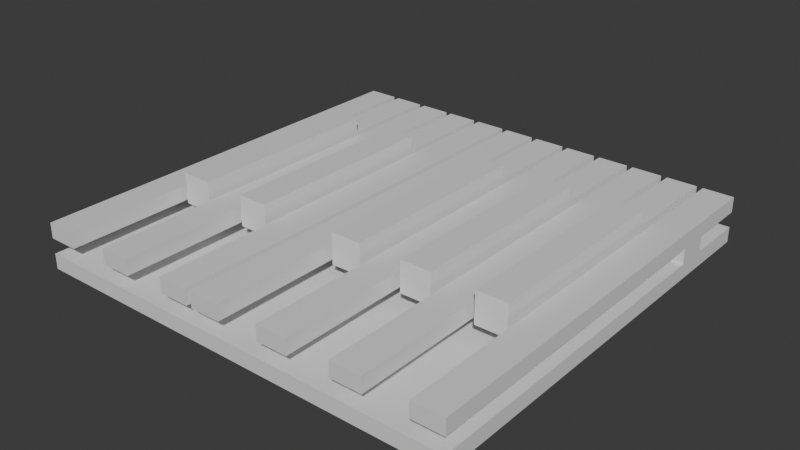 # Source: model2.blend  (saved by Blender 4.0.36; exported with 4.5.12 LTS)
import bpy
from mathutils import Matrix  # noqa: F401  (used for matrix-valued properties, if any)

bpy.ops.wm.read_factory_settings(use_empty=True)
scene = bpy.context.scene
scene.name = 'Scene'

# ---- collections
col_collection = bpy.data.collections.new('Collection'); scene.collection.children.link(col_collection)

# ---- materials (node trees are filled in below, after node groups)
mat_material = bpy.data.materials.new('Material')
mat_material.alpha_threshold = 0.0
mat_material.use_transparent_shadow = False
mat_material.roughness = 0.5
mat_material.line_color = (0.0, 0.0, 0.0, 1.0)

# ---- material node trees
mat_material.use_nodes = True; mat_material.node_tree.nodes.clear()
_N = mat_material.node_tree.nodes; _L = mat_material.node_tree.links
n0 = _N.new('ShaderNodeOutputMaterial'); n0.name = 'Material Output'; n0.location = (300, 300)
n1 = _N.new('ShaderNodeBsdfPrincipled'); n1.name = 'Principled BSDF'; n1.location = (10, 300)
n1.inputs[3].default_value = 1.45
_L.new(n1.outputs[0], n0.inputs[0])
n0.is_active_output = True

# ---- world
world_world = bpy.data.worlds.new('World'); scene.world = world_world
world_world.use_nodes = True; world_world.node_tree.nodes.clear()
_N = world_world.node_tree.nodes; _L = world_world.node_tree.links
n0 = _N.new('ShaderNodeOutputWorld'); n0.name = 'World Output'; n0.location = (300, 300)
n1 = _N.new('ShaderNodeBackground'); n1.name = 'Background'; n1.location = (10, 300)
n1.inputs[0].default_value = (0.05088, 0.05088, 0.05088, 1.0)
_L.new(n1.outputs[0], n0.inputs[0])
n0.is_active_output = True
world_world.color = (0.05088, 0.05088, 0.05088)
world_world.use_sun_shadow = False
world_world.sun_shadow_jitter_overblur = 0.0

# ---- meshes
me_cube = bpy.data.meshes.new('Cube')
me_cube.from_pydata([(1.0, 14.0, 0.5), (1.0, 14.0, 0.0), (1.0, 0.0, 0.5), (1.0, 0.0, 0.0), (0.0, 14.0, 0.5), (0.0, 14.0, 0.0), (0.0, 0.0, 0.5), (0.0, 0.0, 0.0)], [], [(0, 4, 6, 2), (3, 2, 6, 7), (7, 6, 4, 5), (5, 1, 3, 7), (1, 0, 2, 3), (5, 4, 0, 1)])
_uv = me_cube.uv_layers.new(name='UVMap')
_uv.uv.foreach_set('vector', [0.625, 0.5, 0.875, 0.5, 0.875, 0.75, 0.625, 0.75, 0.375, 0.75, 0.625, 0.75, 0.625, 1.0, 0.375, 1.0, 0.375, 0.0, 0.625, 0.0, 0.625, 0.25, 0.375, 0.25, 0.125, 0.5, 0.375, 0.5, 0.375, 0.75, 0.125, 0.75, 0.375, 0.5, 0.625, 0.5, 0.625, 0.75, 0.375, 0.75, 0.375, 0.25, 0.625, 0.25, 0.625, 0.5, 0.375, 0.5])
me_cube.materials.append(mat_material)
me_cube.use_mirror_vertex_groups = False
me_cube.update()
me_cube_001 = bpy.data.meshes.new('Cube.001')
me_cube_001.from_pydata([(1.0, 14.0, 0.5), (1.0, 14.0, 0.0), (1.0, 0.0, 0.5), (1.0, 0.0, 0.0), (0.0, 14.0, 0.5), (0.0, 14.0, 0.0), (0.0, 0.0, 0.5), (0.0, 0.0, 0.0)], [], [(0, 4, 6, 2), (3, 2, 6, 7), (7, 6, 4, 5), (5, 1, 3, 7), (1, 0, 2, 3), (5, 4, 0, 1)])
_uv = me_cube_001.uv_layers.new(name='UVMap')
_uv.uv.foreach_set('vector', [0.625, 0.5, 0.875, 0.5, 0.875, 0.75, 0.625, 0.75, 0.375, 0.75, 0.625, 0.75, 0.625, 1.0, 0.375, 1.0, 0.375, 0.0, 0.625, 0.0, 0.625, 0.25, 0.375, 0.25, 0.125, 0.5, 0.375, 0.5, 0.375, 0.75, 0.125, 0.75, 0.375, 0.5, 0.625, 0.5, 0.625, 0.75, 0.375, 0.75, 0.375, 0.25, 0.625, 0.25, 0.625, 0.5, 0.375, 0.5])
me_cube_001.materials.append(mat_material)
me_cube_001.use_mirror_vertex_groups = False
me_cube_001.update()
me_cube_002 = bpy.data.meshes.new('Cube.002')
me_cube_002.from_pydata([(1.0, 14.0, 0.5), (1.0, 14.0, 0.0), (1.0, 0.0, 0.5), (1.0, 0.0, 0.0), (0.0, 14.0, 0.5), (0.0, 14.0, 0.0), (0.0, 0.0, 0.5), (0.0, 0.0, 0.0)], [], [(0, 4, 6, 2), (3, 2, 6, 7), (7, 6, 4, 5), (5, 1, 3, 7), (1, 0, 2, 3), (5, 4, 0, 1)])
_uv = me_cube_002.uv_layers.new(name='UVMap')
_uv.uv.foreach_set('vector', [0.625, 0.5, 0.875, 0.5, 0.875, 0.75, 0.625, 0.75, 0.375, 0.75, 0.625, 0.75, 0.625, 1.0, 0.375, 1.0, 0.375, 0.0, 0.625, 0.0, 0.625, 0.25, 0.375, 0.25, 0.125, 0.5, 0.375, 0.5, 0.375, 0.75, 0.125, 0.75, 0.375, 0.5, 0.625, 0.5, 0.625, 0.75, 0.375, 0.75, 0.375, 0.25, 0.625, 0.25, 0.625, 0.5, 0.375, 0.5])
me_cube_002.materials.append(mat_material)
me_cube_002.use_mirror_vertex_groups = False
me_cube_002.update()
me_cube_003 = bpy.data.meshes.new('Cube.003')
me_cube_003.from_pydata([(1.0, 14.0, 0.5), (1.0, 14.0, 0.0), (1.0, 0.0, 0.5), (1.0, 0.0, 0.0), (0.0, 14.0, 0.5), (0.0, 14.0, 0.0), (0.0, 0.0, 0.5), (0.0, 0.0, 0.0)], [], [(0, 4, 6, 2), (3, 2, 6, 7), (7, 6, 4, 5), (5, 1, 3, 7), (1, 0, 2, 3), (5, 4, 0, 1)])
_uv = me_cube_003.uv_layers.new(name='UVMap')
_uv.uv.foreach_set('vector', [0.625, 0.5, 0.875, 0.5, 0.875, 0.75, 0.625, 0.75, 0.375, 0.75, 0.625, 0.75, 0.625, 1.0, 0.375, 1.0, 0.375, 0.0, 0.625, 0.0, 0.625, 0.25, 0.375, 0.25, 0.125, 0.5, 0.375, 0.5, 0.375, 0.75, 0.125, 0.75, 0.375, 0.5, 0.625, 0.5, 0.625, 0.75, 0.375, 0.75, 0.375, 0.25, 0.625, 0.25, 0.625, 0.5, 0.375, 0.5])
me_cube_003.materials.append(mat_material)
me_cube_003.use_mirror_vertex_groups = False
me_cube_003.update()
me_cube_004 = bpy.data.meshes.new('Cube.004')
me_cube_004.from_pydata([(1.0, 14.0, 0.5), (1.0, 14.0, 0.0), (1.0, 0.0, 0.5), (1.0, 0.0, 0.0), (0.0, 14.0, 0.5), (0.0, 14.0, 0.0), (0.0, 0.0, 0.5), (0.0, 0.0, 0.0)], [], [(0, 4, 6, 2), (3, 2, 6, 7), (7, 6, 4, 5), (5, 1, 3, 7), (1, 0, 2, 3), (5, 4, 0, 1)])
_uv = me_cube_004.uv_layers.new(name='UVMap')
_uv.uv.foreach_set('vector', [0.625, 0.5, 0.875, 0.5, 0.875, 0.75, 0.625, 0.75, 0.375, 0.75, 0.625, 0.75, 0.625, 1.0, 0.375, 1.0, 0.375, 0.0, 0.625, 0.0, 0.625, 0.25, 0.375, 0.25, 0.125, 0.5, 0.375, 0.5, 0.375, 0.75, 0.125, 0.75, 0.375, 0.5, 0.625, 0.5, 0.625, 0.75, 0.375, 0.75, 0.375, 0.25, 0.625, 0.25, 0.625, 0.5, 0.375, 0.5])
me_cube_004.materials.append(mat_material)
me_cube_004.use_mirror_vertex_groups = False
me_cube_004.update()
me_cube_005 = bpy.data.meshes.new('Cube.005')
me_cube_005.from_pydata([(1.0, 14.0, 0.5), (1.0, 14.0, 0.0), (1.0, 0.0, 0.5), (1.0, 0.0, 0.0), (0.0, 14.0, 0.5), (0.0, 14.0, 0.0), (0.0, 0.0, 0.5), (0.0, 0.0, 0.0)], [], [(0, 4, 6, 2), (3, 2, 6, 7), (7, 6, 4, 5), (5, 1, 3, 7), (1, 0, 2, 3), (5, 4, 0, 1)])
_uv = me_cube_005.uv_layers.new(name='UVMap')
_uv.uv.foreach_set('vector', [0.625, 0.5, 0.875, 0.5, 0.875, 0.75, 0.625, 0.75, 0.375, 0.75, 0.625, 0.75, 0.625, 1.0, 0.375, 1.0, 0.375, 0.0, 0.625, 0.0, 0.625, 0.25, 0.375, 0.25, 0.125, 0.5, 0.375, 0.5, 0.375, 0.75, 0.125, 0.75, 0.375, 0.5, 0.625, 0.5, 0.625, 0.75, 0.375, 0.75, 0.375, 0.25, 0.625, 0.25, 0.625, 0.5, 0.375, 0.5])
me_cube_005.materials.append(mat_material)
me_cube_005.use_mirror_vertex_groups = False
me_cube_005.update()
me_cube_006 = bpy.data.meshes.new('Cube.006')
me_cube_006.from_pydata([(1.0, 14.0, 0.5), (1.0, 14.0, 0.0), (1.0, 0.0, 0.5), (1.0, 0.0, 0.0), (0.0, 14.0, 0.5), (0.0, 14.0, 0.0), (0.0, 0.0, 0.5), (0.0, 0.0, 0.0)], [], [(0, 4, 6, 2), (3, 2, 6, 7), (7, 6, 4, 5), (5, 1, 3, 7), (1, 0, 2, 3), (5, 4, 0, 1)])
_uv = me_cube_006.uv_layers.new(name='UVMap')
_uv.uv.foreach_set('vector', [0.625, 0.5, 0.875, 0.5, 0.875, 0.75, 0.625, 0.75, 0.375, 0.75, 0.625, 0.75, 0.625, 1.0, 0.375, 1.0, 0.375, 0.0, 0.625, 0.0, 0.625, 0.25, 0.375, 0.25, 0.125, 0.5, 0.375, 0.5, 0.375, 0.75, 0.125, 0.75, 0.375, 0.5, 0.625, 0.5, 0.625, 0.75, 0.375, 0.75, 0.375, 0.25, 0.625, 0.25, 0.625, 0.5, 0.375, 0.5])
me_cube_006.materials.append(mat_material)
me_cube_006.use_mirror_vertex_groups = False
me_cube_006.update()
me_cube_008 = bpy.data.meshes.new('Cube.008')
me_cube_008.from_pydata([(1.0, 10.0, 0.5), (1.0, 10.0, 0.0), (1.0, 0.0, 0.5), (1.0, 0.0, 0.0), (0.0, 10.0, 0.5), (0.0, 10.0, 0.0), (0.0, 0.0, 0.5), (0.0, 0.0, 0.0), (0.0, 6.608, 0.0), (1.0, 6.608, 0.5), (0.0, 6.608, 0.5), (1.0, 6.608, 0.0), (1.0, 0.0, 1.0), (0.0, 0.0, 1.0), (1.0, 6.608, 1.0), (0.0, 6.608, 1.0)], [], [(2, 9, 14, 12), (3, 2, 6, 7), (8, 10, 4, 5), (8, 11, 3, 7), (11, 9, 2, 3), (5, 4, 0, 1), (1, 0, 9, 11), (5, 1, 11, 8), (7, 6, 10, 8), (0, 4, 10, 9), (14, 15, 13, 12), (10, 6, 13, 15), (9, 10, 15, 14), (6, 2, 12, 13)])
_uv = me_cube_008.uv_layers.new(name='UVMap')
_uv.uv.foreach_set('vector', [0.625, 0.75, 0.625, 0.5848, 0.625, 0.5848, 0.625, 0.75, 0.375, 0.75, 0.625, 0.75, 0.625, 1.0, 0.375, 1.0, 0.375, 0.1652, 0.625, 0.1652, 0.625, 0.25, 0.375, 0.25, 0.125, 0.5848, 0.375, 0.5848, 0.375, 0.75, 0.125, 0.75, 0.375, 0.5848, 0.625, 0.5848, 0.625, 0.75, 0.375, 0.75, 0.375, 0.25, 0.625, 0.25, 0.625, 0.5, 0.375, 0.5, 0.375, 0.5, 0.625, 0.5, 0.625, 0.5848, 0.375, 0.5848, 0.125, 0.5, 0.375, 0.5, 0.375, 0.5848, 0.125, 0.5848, 0.375, 0.0, 0.625, 0.0, 0.625, 0.1652, 0.375, 0.1652, 0.625, 0.5, 0.875, 0.5, 0.875, 0.5848, 0.625, 0.5848, 0.625, 0.5848, 0.875, 0.5848, 0.875, 0.75, 0.625, 0.75, 0.625, 0.1652, 0.625, 0.0, 0.625, 0.0, 0.625, 0.1652, 0.625, 0.5848, 0.875, 0.5848, 0.875, 0.5848, 0.625, 0.5848, 0.625, 1.0, 0.625, 0.75, 0.625, 0.75, 0.625, 1.0])
me_cube_008.materials.append(mat_material)
me_cube_008.use_mirror_vertex_groups = False
me_cube_008.update()
me_cube_013 = bpy.data.meshes.new('Cube.013')
me_cube_013.from_pydata([(0.0, 1.0, 0.5), (0.0, 1.0, 0.0), (14.2, 1.0, 0.5), (14.2, 1.0, 0.0), (0.0, 3.417e-07, 0.5), (0.0, 3.417e-07, 0.0), (14.2, 9.537e-07, 0.5), (14.2, 9.537e-07, 0.0)], [], [(0, 4, 6, 2), (3, 2, 6, 7), (7, 6, 4, 5), (5, 1, 3, 7), (1, 0, 2, 3), (5, 4, 0, 1)])
_uv = me_cube_013.uv_layers.new(name='UVMap')
_uv.uv.foreach_set('vector', [0.625, 0.5, 0.875, 0.5, 0.875, 0.75, 0.625, 0.75, 0.375, 0.75, 0.625, 0.75, 0.625, 1.0, 0.375, 1.0, 0.375, 0.0, 0.625, 0.0, 0.625, 0.25, 0.375, 0.25, 0.125, 0.5, 0.375, 0.5, 0.375, 0.75, 0.125, 0.75, 0.375, 0.5, 0.625, 0.5, 0.625, 0.75, 0.375, 0.75, 0.375, 0.25, 0.625, 0.25, 0.625, 0.5, 0.375, 0.5])
me_cube_013.materials.append(mat_material)
me_cube_013.use_mirror_vertex_groups = False
me_cube_013.update()
me_cube_014 = bpy.data.meshes.new('Cube.014')
me_cube_014.from_pydata([(-9.537e-07, 14.0, 0.5), (-9.537e-07, 14.0, 0.0), (14.2, 14.0, 0.5), (14.2, 14.0, 0.0), (0.0, 0.0, 0.5), (0.0, 0.0, 0.0), (14.2, 6.12e-07, 0.5), (14.2, 6.12e-07, 0.0)], [], [(0, 4, 6, 2), (3, 2, 6, 7), (7, 6, 4, 5), (5, 1, 3, 7), (1, 0, 2, 3), (5, 4, 0, 1)])
_uv = me_cube_014.uv_layers.new(name='UVMap')
_uv.uv.foreach_set('vector', [0.625, 0.5, 0.875, 0.5, 0.875, 0.75, 0.625, 0.75, 0.375, 0.75, 0.625, 0.75, 0.625, 1.0, 0.375, 1.0, 0.375, 0.0, 0.625, 0.0, 0.625, 0.25, 0.375, 0.25, 0.125, 0.5, 0.375, 0.5, 0.375, 0.75, 0.125, 0.75, 0.375, 0.5, 0.625, 0.5, 0.625, 0.75, 0.375, 0.75, 0.375, 0.25, 0.625, 0.25, 0.625, 0.5, 0.375, 0.5])
me_cube_014.materials.append(mat_material)
me_cube_014.use_mirror_vertex_groups = False
me_cube_014.update()

# ---- objects
ob_cube = bpy.data.objects.new('Cube', me_cube)
ob_cube_001 = bpy.data.objects.new('Cube.001', me_cube_001)
ob_cube_002 = bpy.data.objects.new('Cube.002', me_cube_002)
ob_cube_003 = bpy.data.objects.new('Cube.003', me_cube_003)
ob_cube_004 = bpy.data.objects.new('Cube.004', me_cube_004)
ob_cube_005 = bpy.data.objects.new('Cube.005', me_cube_005)
ob_cube_006 = bpy.data.objects.new('Cube.006', me_cube_006)
ob_cube_008 = bpy.data.objects.new('Cube.008', me_cube_008)
ob_cube_009 = bpy.data.objects.new('Cube.009', me_cube_008)
ob_cube_010 = bpy.data.objects.new('Cube.010', me_cube_008)
ob_cube_011 = bpy.data.objects.new('Cube.011', me_cube_008)
ob_cube_012 = bpy.data.objects.new('Cube.012', me_cube_008)
ob_cube_007 = bpy.data.objects.new('Cube.007', me_cube_013)
ob_cube_013 = bpy.data.objects.new('Cube.013', me_cube_014)

# ---- transforms, parenting, visibility, modifiers, constraints
ob_cube.location = (0.0, 0.0, 1.0)
ob_cube.lock_rotations_4d = False
ob_cube.empty_display_type = 'ARROWS'
ob_cube.lineart.crease_threshold = 0.0
ob_cube_001.location = (2.4, 0.0, 1.0)
ob_cube_001.lock_rotations_4d = False
ob_cube_001.empty_display_type = 'ARROWS'
ob_cube_001.lineart.crease_threshold = 0.0
ob_cube_002.location = (4.8, 0.0, 1.0)
ob_cube_002.lock_rotations_4d = False
ob_cube_002.empty_display_type = 'ARROWS'
ob_cube_002.lineart.crease_threshold = 0.0
ob_cube_003.location = (6.0, 0.0, 1.0)
ob_cube_003.lock_rotations_4d = False
ob_cube_003.empty_display_type = 'ARROWS'
ob_cube_003.lineart.crease_threshold = 0.0
ob_cube_004.location = (8.4, 0.0, 1.0)
ob_cube_004.lock_rotations_4d = False
ob_cube_004.empty_display_type = 'ARROWS'
ob_cube_004.lineart.crease_threshold = 0.0
ob_cube_005.location = (10.8, 0.0, 1.0)
ob_cube_005.lock_rotations_4d = False
ob_cube_005.empty_display_type = 'ARROWS'
ob_cube_005.lineart.crease_threshold = 0.0
ob_cube_006.location = (13.2, 0.0, 1.0)
ob_cube_006.lock_rotations_4d = False
ob_cube_006.empty_display_type = 'ARROWS'
ob_cube_006.lineart.crease_threshold = 0.0
ob_cube_008.location = (1.2, 4.0, 1.0)
ob_cube_008.lock_rotations_4d = False
ob_cube_008.empty_display_type = 'ARROWS'
ob_cube_008.lineart.crease_threshold = 0.0
ob_cube_009.location = (3.6, 4.0, 1.0)
ob_cube_009.lock_rotations_4d = False
ob_cube_009.empty_display_type = 'ARROWS'
ob_cube_009.lineart.crease_threshold = 0.0
ob_cube_010.location = (7.2, 4.0, 1.0)
ob_cube_010.lock_rotations_4d = False
ob_cube_010.empty_display_type = 'ARROWS'
ob_cube_010.lineart.crease_threshold = 0.0
ob_cube_011.location = (9.6, 4.0, 1.0)
ob_cube_011.lock_rotations_4d = False
ob_cube_011.empty_display_type = 'ARROWS'
ob_cube_011.lineart.crease_threshold = 0.0
ob_cube_012.location = (12.0, 4.0, 1.0)
ob_cube_012.lock_rotations_4d = False
ob_cube_012.empty_display_type = 'ARROWS'
ob_cube_012.lineart.crease_threshold = 0.0
ob_cube_007.location = (9.537e-07, 11.0, 0.5)
ob_cube_007.lock_rotations_4d = False
ob_cube_007.empty_display_type = 'ARROWS'
ob_cube_007.lineart.crease_threshold = 0.0
ob_cube_013.location = (0.0, 0.0, 0.0)
ob_cube_013.lock_rotations_4d = False
ob_cube_013.empty_display_type = 'ARROWS'
ob_cube_013.lineart.crease_threshold = 0.0

# ---- collection membership
col_collection.objects.link(ob_cube)
col_collection.objects.link(ob_cube_001)
col_collection.objects.link(ob_cube_002)
col_collection.objects.link(ob_cube_003)
col_collection.objects.link(ob_cube_004)
col_collection.objects.link(ob_cube_005)
col_collection.objects.link(ob_cube_006)
col_collection.objects.link(ob_cube_008)
col_collection.objects.link(ob_cube_009)
col_collection.objects.link(ob_cube_010)
col_collection.objects.link(ob_cube_011)
col_collection.objects.link(ob_cube_012)
col_collection.objects.link(ob_cube_007)
col_collection.objects.link(ob_cube_013)

# ---- scene / render settings (as saved in the file)
scene.frame_start = 1; scene.frame_end = 250; scene.frame_set(1)
scene.render.engine = 'BLENDER_EEVEE_NEXT'
scene.cycles.sampling_pattern = 'TABULATED_SOBOL'
bpy.context.view_layer.update()

# ---- added for rendering (the .blend has no active camera and no usable light): camera, sun
cam_auto = bpy.data.cameras.new('AutoCamera')
cam_auto.lens = 50.0
cam_auto.sensor_width = 36.0
cam_auto.clip_end = 1000.0
ob_auto_camera = bpy.data.objects.new('AutoCamera', cam_auto)
scene.collection.objects.link(ob_auto_camera)
ob_auto_camera.location = (25.6424, -15.2509, 15.8339)
ob_auto_camera.rotation_euler = (1.09748, -7.21219e-08, 0.694738)
scene.camera = ob_auto_camera
light_auto_sun = bpy.data.lights.new('AutoSun', 'SUN')
light_auto_sun.energy = 3.0
light_auto_sun.angle = 0.0523599
ob_auto_sun = bpy.data.objects.new('AutoSun', light_auto_sun)
scene.collection.objects.link(ob_auto_sun)
ob_auto_sun.rotation_euler = (0.872665, 0.174533, 0.523599)
bpy.context.view_layer.update()
